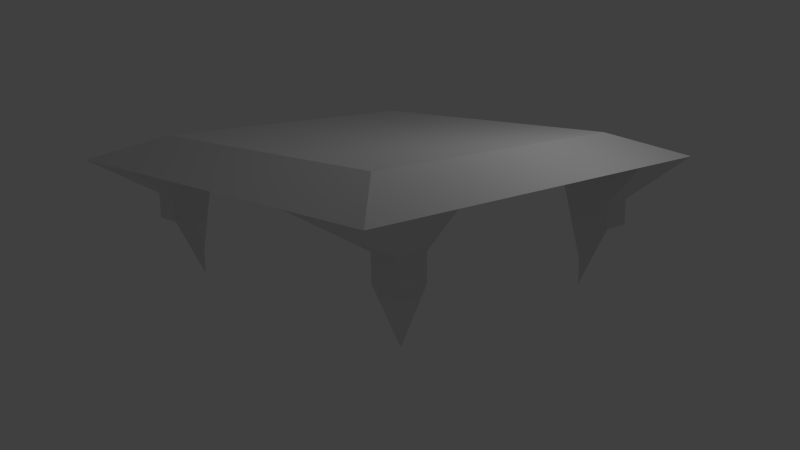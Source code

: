 # Source: BuiretteQ_Table.blend  (saved by Blender 2.71.0; exported with 4.5.12 LTS)
import bpy
from mathutils import Matrix  # noqa: F401  (used for matrix-valued properties, if any)

bpy.ops.wm.read_factory_settings(use_empty=True)
scene = bpy.context.scene
scene.name = 'Scene'

# ---- collections
col_collection_1 = bpy.data.collections.new('Collection 1'); scene.collection.children.link(col_collection_1)

# ---- world
world_world = bpy.data.worlds.new('World'); scene.world = world_world
world_world.color = (0.05088, 0.05088, 0.05088)
world_world.use_sun_shadow = False
world_world.sun_shadow_jitter_overblur = 0.0
world_world.cycles.sampling_method = 'MANUAL'
world_world.cycles.sample_map_resolution = 256

# ---- cameras
cam_camera = bpy.data.cameras.new('Camera')
cam_camera.clip_end = 100.0
cam_camera.lens = 35.0
cam_camera.sensor_width = 32.0
cam_camera.sensor_height = 18.0
cam_camera.ortho_scale = 7.314
cam_camera.dof.focus_distance = 0.0
cam_camera.dof.aperture_fstop = 128.0

# ---- lights
light_lamp = bpy.data.lights.new('Lamp', 'POINT')
light_lamp.transmission_factor = 0.0
light_lamp.cutoff_distance = 30.0
light_lamp.energy = 100.0
light_lamp.shadow_buffer_clip_start = 1.001
light_lamp.shadow_soft_size = 0.1
light_lamp.shadow_maximum_resolution = 0.006
light_lamp.use_absolute_resolution = True
light_lamp.cycles.use_multiple_importance_sampling = False

# ---- meshes
me_cube_001 = bpy.data.meshes.new('Cube.001')
me_cube_001.from_pydata([(0.0, 0.0, -6.306), (0.0, 2.0, -6.306), (2.0, 2.0, -6.306), (2.0, 0.0, -6.306), (0.0, 0.0, -4.306), (0.0, 2.0, -4.306), (2.0, 2.0, -4.306), (2.0, 0.0, -4.306), (2.0, 2.0, -6.306), (2.0, 0.0, -6.306), (2.0, 2.0, -4.306), (2.0, 0.0, -4.306), (3.5, 2.0, -6.306), (3.5, 0.0, -6.306), (2.5, 2.0, -4.306), (2.5, 0.0, -4.306), (0.0, 3.5, -6.306), (2.0, 3.5, -6.306), (0.0, 2.5, -4.306), (2.0, 2.5, -4.306), (2.0, 3.5, -6.306), (2.0, 2.5, -4.306), (3.5, 3.5, -6.306), (2.5, 2.5, -4.306), (2.462, 2.0, -14.45), (2.962, 2.0, -9.452), (2.462, 2.5, -9.452), (2.962, 2.5, -9.452), (2.462, 2.0, -16.56), (2.962, 2.0, -11.56), (2.462, 2.5, -11.56), (2.962, 2.5, -11.56)], [], [(4, 5, 1, 0), (8, 20, 26, 24), (3, 2, 8, 9), (7, 4, 0, 3), (0, 1, 2, 3), (7, 6, 5, 4), (9, 8, 12, 13), (7, 3, 9, 11), (6, 7, 11, 10), (2, 6, 10, 8), (14, 15, 13, 12), (11, 9, 13, 15), (10, 11, 15, 14), (10, 14, 23, 21), (18, 19, 17, 16), (20, 21, 23, 22), (14, 12, 22, 23), (8, 10, 21, 20), (2, 1, 16, 17), (6, 2, 17, 19), (5, 6, 19, 18), (1, 5, 18, 16), (24, 26, 30, 28), (22, 12, 25, 27), (20, 22, 27, 26), (12, 8, 24, 25), (29, 28, 30, 31), (27, 25, 29, 31), (26, 27, 31, 30), (25, 24, 28, 29)])
me_cube_001.use_remesh_preserve_volume = False
me_cube_001.use_remesh_preserve_attributes = False
me_cube_001.use_mirror_vertex_groups = False
me_cube_001.update()

# ---- objects
ob_cube = bpy.data.objects.new('Cube', me_cube_001)
ob_lamp = bpy.data.objects.new('Lamp', light_lamp)
ob_camera = bpy.data.objects.new('Camera', cam_camera)

# ---- transforms, parenting, visibility, modifiers, constraints
ob_cube.location = (0.0, 0.0, 3.347)
ob_cube.scale = (1.0, 1.0, 0.2)
ob_cube.lineart.crease_threshold = 0.0
_m = ob_cube.modifiers.new('Mirror', 'MIRROR')
_m.use_axis = (True, True, False)
ob_lamp.location = (4.076, 1.005, 5.904)
ob_lamp.rotation_euler = (0.6503, 0.05522, 1.866)
ob_lamp.lock_rotations_4d = False
ob_lamp.empty_display_type = 'ARROWS'
ob_lamp.color = (0.0, 0.0, 0.0, 0.0)
ob_lamp.lineart.crease_threshold = 0.0
ob_camera.location = (10.48, -9.508, 4.344)
ob_camera.rotation_euler = (1.336, 0.01082, 0.8149)
ob_camera.lock_rotations_4d = False
ob_camera.empty_display_type = 'ARROWS'
ob_camera.color = (0.0, 0.0, 0.0, 0.0)
ob_camera.display_type = 'WIRE'
ob_camera.lineart.crease_threshold = 0.0

# ---- collection membership
col_collection_1.objects.link(ob_cube)
col_collection_1.objects.link(ob_lamp)
col_collection_1.objects.link(ob_camera)

# ---- scene / render settings (as saved in the file)
scene.camera = ob_camera
scene.frame_start = 1; scene.frame_end = 250; scene.frame_set(1)
scene.render.engine = 'BLENDER_EEVEE_NEXT'
scene.render.resolution_percentage = 50
scene.render.dither_intensity = 0.0
scene.cycles.use_denoising = False
scene.cycles.samples = 10
scene.cycles.sampling_pattern = 'TABULATED_SOBOL'
scene.cycles.light_sampling_threshold = 0.0
scene.cycles.use_adaptive_sampling = False
scene.cycles.use_light_tree = False
scene.cycles.blur_glossy = 0.0
scene.cycles.volume_bounces = 1
scene.cycles.pixel_filter_type = 'GAUSSIAN'
scene.cycles.sample_clamp_indirect = 0.0
scene.view_settings.view_transform = 'Standard'
bpy.context.view_layer.update()
